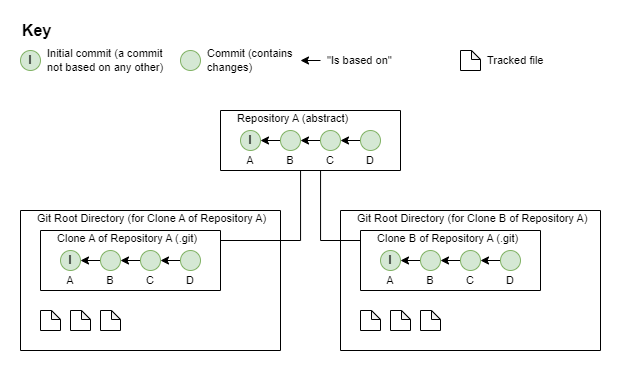

The diagram above was exported from draw.io. Its source (the exported page's mxGraphModel, read from the mxfile embedded in the PNG):
<mxGraphModel dx="1235" dy="740" grid="1" gridSize="10" guides="1" tooltips="1" connect="1" arrows="1" fold="1" page="1" pageScale="1" pageWidth="827" pageHeight="1169" math="0" shadow="0">
  <root>
    <mxCell id="0" />
    <mxCell id="1" parent="0" />
    <mxCell id="2" value="I" style="ellipse;whiteSpace=wrap;html=1;fillColor=#d5e8d4;strokeColor=#82b366;fontStyle=1;" vertex="1" parent="1">
      <mxGeometry x="80" y="100" width="20" height="20" as="geometry" />
    </mxCell>
    <mxCell id="3" value="Initial commit (a commit not based on any other)" style="text;html=1;strokeColor=none;fillColor=none;align=left;verticalAlign=middle;whiteSpace=wrap;rounded=0;fontFamily=Helvetica;fontSize=11;fontColor=default;spacingLeft=5;" vertex="1" parent="1">
      <mxGeometry x="100" y="100" width="140" height="20" as="geometry" />
    </mxCell>
    <mxCell id="4" value="" style="ellipse;whiteSpace=wrap;html=1;fontStyle=1;fillColor=#d5e8d4;strokeColor=#82b366;" vertex="1" parent="1">
      <mxGeometry x="240" y="100" width="20" height="20" as="geometry" />
    </mxCell>
    <mxCell id="5" value="Commit (contains changes)" style="text;html=1;strokeColor=none;fillColor=none;align=left;verticalAlign=middle;whiteSpace=wrap;rounded=0;fontFamily=Helvetica;fontSize=11;fontColor=default;spacingLeft=5;" vertex="1" parent="1">
      <mxGeometry x="260" y="100" width="140" height="20" as="geometry" />
    </mxCell>
    <mxCell id="6" value="&quot;Is based on&quot;" style="text;html=1;strokeColor=none;fillColor=none;align=left;verticalAlign=middle;whiteSpace=wrap;rounded=0;fontFamily=Helvetica;fontSize=11;fontColor=default;spacingLeft=5;" vertex="1" parent="1">
      <mxGeometry x="380" y="100" width="140" height="20" as="geometry" />
    </mxCell>
    <mxCell id="7" style="rounded=0;orthogonalLoop=1;jettySize=auto;html=1;" edge="1" parent="1">
      <mxGeometry relative="1" as="geometry">
        <mxPoint x="380" y="110" as="sourcePoint" />
        <mxPoint x="360" y="110" as="targetPoint" />
      </mxGeometry>
    </mxCell>
    <mxCell id="8" value="Key" style="text;html=1;strokeColor=none;fillColor=none;align=left;verticalAlign=middle;whiteSpace=wrap;rounded=0;fontFamily=Helvetica;fontSize=16;fontColor=default;spacingLeft=0;fontStyle=1" vertex="1" parent="1">
      <mxGeometry x="80" y="70" width="80" height="20" as="geometry" />
    </mxCell>
    <mxCell id="9" value="" style="shape=note;whiteSpace=wrap;html=1;backgroundOutline=1;darkOpacity=0.05;size=9;" vertex="1" parent="1">
      <mxGeometry x="520" y="100" width="20" height="20" as="geometry" />
    </mxCell>
    <mxCell id="10" value="Tracked file" style="text;html=1;strokeColor=none;fillColor=none;align=left;verticalAlign=middle;whiteSpace=wrap;rounded=0;fontFamily=Helvetica;fontSize=11;fontColor=default;spacingLeft=5;" vertex="1" parent="1">
      <mxGeometry x="540" y="100" width="140" height="20" as="geometry" />
    </mxCell>
    <mxCell id="11" value="Git Root Directory (for Clone A of Repository A)" style="swimlane;startSize=0;fontFamily=Helvetica;fontSize=11;fontColor=default;verticalAlign=top;align=left;spacingLeft=15;spacingBottom=0;spacingTop=-5;fontStyle=0" vertex="1" parent="1">
      <mxGeometry x="80" y="260" width="260" height="140" as="geometry" />
    </mxCell>
    <mxCell id="12" value="Clone A of Repository A (.git)" style="swimlane;startSize=0;fontFamily=Helvetica;fontSize=11;fontColor=default;verticalAlign=top;align=left;spacingLeft=15;spacingBottom=0;spacingTop=-5;fontStyle=0" vertex="1" parent="11">
      <mxGeometry x="20" y="20" width="180" height="60" as="geometry" />
    </mxCell>
    <mxCell id="13" value="I" style="ellipse;whiteSpace=wrap;html=1;fillColor=#d5e8d4;strokeColor=#82b366;fontStyle=1" vertex="1" parent="12">
      <mxGeometry x="20" y="20" width="20" height="20" as="geometry" />
    </mxCell>
    <mxCell id="14" style="rounded=0;orthogonalLoop=1;jettySize=auto;html=1;" edge="1" parent="12" source="15" target="13">
      <mxGeometry relative="1" as="geometry">
        <mxPoint x="50" y="50" as="targetPoint" />
      </mxGeometry>
    </mxCell>
    <mxCell id="15" value="" style="ellipse;whiteSpace=wrap;html=1;fillColor=#d5e8d4;strokeColor=#82b366;fontStyle=1" vertex="1" parent="12">
      <mxGeometry x="60" y="20" width="20" height="20" as="geometry" />
    </mxCell>
    <mxCell id="16" style="rounded=0;orthogonalLoop=1;jettySize=auto;html=1;" edge="1" parent="12" source="17" target="15">
      <mxGeometry relative="1" as="geometry">
        <mxPoint x="80" y="60" as="targetPoint" />
      </mxGeometry>
    </mxCell>
    <mxCell id="17" value="" style="ellipse;whiteSpace=wrap;html=1;fillColor=#d5e8d4;strokeColor=#82b366;fontStyle=1" vertex="1" parent="12">
      <mxGeometry x="100" y="20" width="20" height="20" as="geometry" />
    </mxCell>
    <mxCell id="18" style="rounded=0;orthogonalLoop=1;jettySize=auto;html=1;" edge="1" parent="12" source="19" target="17">
      <mxGeometry relative="1" as="geometry">
        <mxPoint x="129.9999999999999" y="30" as="targetPoint" />
      </mxGeometry>
    </mxCell>
    <mxCell id="19" value="" style="ellipse;whiteSpace=wrap;html=1;fillColor=#d5e8d4;strokeColor=#82b366;fontStyle=1" vertex="1" parent="12">
      <mxGeometry x="140" y="20" width="20" height="20" as="geometry" />
    </mxCell>
    <mxCell id="20" value="A" style="text;html=1;strokeColor=none;fillColor=none;align=center;verticalAlign=middle;whiteSpace=wrap;rounded=0;fontFamily=Helvetica;fontSize=11;fontColor=default;" vertex="1" parent="12">
      <mxGeometry x="20" y="40" width="20" height="20" as="geometry" />
    </mxCell>
    <mxCell id="21" value="B" style="text;html=1;strokeColor=none;fillColor=none;align=center;verticalAlign=middle;whiteSpace=wrap;rounded=0;fontFamily=Helvetica;fontSize=11;fontColor=default;" vertex="1" parent="12">
      <mxGeometry x="60" y="40" width="20" height="20" as="geometry" />
    </mxCell>
    <mxCell id="22" value="C" style="text;html=1;strokeColor=none;fillColor=none;align=center;verticalAlign=middle;whiteSpace=wrap;rounded=0;fontFamily=Helvetica;fontSize=11;fontColor=default;" vertex="1" parent="12">
      <mxGeometry x="100" y="40" width="20" height="20" as="geometry" />
    </mxCell>
    <mxCell id="23" value="D" style="text;html=1;strokeColor=none;fillColor=none;align=center;verticalAlign=middle;whiteSpace=wrap;rounded=0;fontFamily=Helvetica;fontSize=11;fontColor=default;" vertex="1" parent="12">
      <mxGeometry x="140" y="40" width="20" height="20" as="geometry" />
    </mxCell>
    <mxCell id="24" value="" style="shape=note;whiteSpace=wrap;html=1;backgroundOutline=1;darkOpacity=0.05;size=9;" vertex="1" parent="11">
      <mxGeometry x="20" y="100" width="20" height="20" as="geometry" />
    </mxCell>
    <mxCell id="25" value="" style="shape=note;whiteSpace=wrap;html=1;backgroundOutline=1;darkOpacity=0.05;size=9;" vertex="1" parent="11">
      <mxGeometry x="50" y="100" width="20" height="20" as="geometry" />
    </mxCell>
    <mxCell id="26" value="" style="shape=note;whiteSpace=wrap;html=1;backgroundOutline=1;darkOpacity=0.05;size=9;" vertex="1" parent="11">
      <mxGeometry x="80" y="100" width="20" height="20" as="geometry" />
    </mxCell>
    <mxCell id="27" style="edgeStyle=orthogonalEdgeStyle;rounded=0;orthogonalLoop=1;jettySize=auto;html=1;fontFamily=Courier New;fontColor=#C40000;endArrow=none;endFill=0;" edge="1" source="28" target="12" parent="1">
      <mxGeometry x="-1" y="97" relative="1" as="geometry">
        <Array as="points">
          <mxPoint x="360" y="290" />
        </Array>
        <mxPoint x="80" y="-42" as="offset" />
      </mxGeometry>
    </mxCell>
    <mxCell id="28" value="Repository A (abstract)" style="swimlane;startSize=0;fontFamily=Helvetica;fontSize=11;fontColor=default;verticalAlign=top;align=left;spacingLeft=15;spacingBottom=0;spacingTop=-5;fontStyle=0" vertex="1" parent="1">
      <mxGeometry x="280" y="160" width="180" height="60" as="geometry" />
    </mxCell>
    <mxCell id="29" value="I" style="ellipse;whiteSpace=wrap;html=1;fillColor=#d5e8d4;strokeColor=#82b366;fontStyle=1" vertex="1" parent="28">
      <mxGeometry x="20" y="20" width="20" height="20" as="geometry" />
    </mxCell>
    <mxCell id="30" style="rounded=0;orthogonalLoop=1;jettySize=auto;html=1;" edge="1" parent="28" source="31" target="29">
      <mxGeometry relative="1" as="geometry">
        <mxPoint x="50" y="50" as="targetPoint" />
      </mxGeometry>
    </mxCell>
    <mxCell id="31" value="" style="ellipse;whiteSpace=wrap;html=1;fillColor=#d5e8d4;strokeColor=#82b366;fontStyle=1" vertex="1" parent="28">
      <mxGeometry x="60" y="20" width="20" height="20" as="geometry" />
    </mxCell>
    <mxCell id="32" style="rounded=0;orthogonalLoop=1;jettySize=auto;html=1;" edge="1" parent="28" source="33" target="31">
      <mxGeometry relative="1" as="geometry">
        <mxPoint x="80" y="60" as="targetPoint" />
      </mxGeometry>
    </mxCell>
    <mxCell id="33" value="" style="ellipse;whiteSpace=wrap;html=1;fillColor=#d5e8d4;strokeColor=#82b366;fontStyle=1" vertex="1" parent="28">
      <mxGeometry x="100" y="20" width="20" height="20" as="geometry" />
    </mxCell>
    <mxCell id="34" style="rounded=0;orthogonalLoop=1;jettySize=auto;html=1;" edge="1" parent="28" source="35" target="33">
      <mxGeometry relative="1" as="geometry">
        <mxPoint x="129.9999999999999" y="30" as="targetPoint" />
      </mxGeometry>
    </mxCell>
    <mxCell id="35" value="" style="ellipse;whiteSpace=wrap;html=1;fillColor=#d5e8d4;strokeColor=#82b366;fontStyle=1" vertex="1" parent="28">
      <mxGeometry x="140" y="20" width="20" height="20" as="geometry" />
    </mxCell>
    <mxCell id="36" value="A" style="text;html=1;strokeColor=none;fillColor=none;align=center;verticalAlign=middle;whiteSpace=wrap;rounded=0;fontFamily=Helvetica;fontSize=11;fontColor=default;" vertex="1" parent="28">
      <mxGeometry x="20" y="40" width="20" height="20" as="geometry" />
    </mxCell>
    <mxCell id="37" value="B" style="text;html=1;strokeColor=none;fillColor=none;align=center;verticalAlign=middle;whiteSpace=wrap;rounded=0;fontFamily=Helvetica;fontSize=11;fontColor=default;" vertex="1" parent="28">
      <mxGeometry x="60" y="40" width="20" height="20" as="geometry" />
    </mxCell>
    <mxCell id="38" value="C" style="text;html=1;strokeColor=none;fillColor=none;align=center;verticalAlign=middle;whiteSpace=wrap;rounded=0;fontFamily=Helvetica;fontSize=11;fontColor=default;" vertex="1" parent="28">
      <mxGeometry x="100" y="40" width="20" height="20" as="geometry" />
    </mxCell>
    <mxCell id="39" value="D" style="text;html=1;strokeColor=none;fillColor=none;align=center;verticalAlign=middle;whiteSpace=wrap;rounded=0;fontFamily=Helvetica;fontSize=11;fontColor=default;" vertex="1" parent="28">
      <mxGeometry x="140" y="40" width="20" height="20" as="geometry" />
    </mxCell>
    <mxCell id="40" value="Git Root Directory (for Clone B of Repository A)" style="swimlane;startSize=0;fontFamily=Helvetica;fontSize=11;fontColor=default;verticalAlign=top;align=left;spacingLeft=15;spacingBottom=0;spacingTop=-5;fontStyle=0" vertex="1" parent="1">
      <mxGeometry x="400" y="260" width="260" height="140" as="geometry" />
    </mxCell>
    <mxCell id="41" value="Clone B of Repository A (.git)" style="swimlane;startSize=0;fontFamily=Helvetica;fontSize=11;fontColor=default;verticalAlign=top;align=left;spacingLeft=15;spacingBottom=0;spacingTop=-5;fontStyle=0" vertex="1" parent="40">
      <mxGeometry x="20" y="20" width="180" height="60" as="geometry" />
    </mxCell>
    <mxCell id="42" value="I" style="ellipse;whiteSpace=wrap;html=1;fillColor=#d5e8d4;strokeColor=#82b366;fontStyle=1" vertex="1" parent="41">
      <mxGeometry x="20" y="20" width="20" height="20" as="geometry" />
    </mxCell>
    <mxCell id="43" style="rounded=0;orthogonalLoop=1;jettySize=auto;html=1;" edge="1" parent="41" source="44" target="42">
      <mxGeometry relative="1" as="geometry">
        <mxPoint x="50" y="50" as="targetPoint" />
      </mxGeometry>
    </mxCell>
    <mxCell id="44" value="" style="ellipse;whiteSpace=wrap;html=1;fillColor=#d5e8d4;strokeColor=#82b366;fontStyle=1" vertex="1" parent="41">
      <mxGeometry x="60" y="20" width="20" height="20" as="geometry" />
    </mxCell>
    <mxCell id="45" style="rounded=0;orthogonalLoop=1;jettySize=auto;html=1;" edge="1" parent="41" source="46" target="44">
      <mxGeometry relative="1" as="geometry">
        <mxPoint x="80" y="60" as="targetPoint" />
      </mxGeometry>
    </mxCell>
    <mxCell id="46" value="" style="ellipse;whiteSpace=wrap;html=1;fillColor=#d5e8d4;strokeColor=#82b366;fontStyle=1" vertex="1" parent="41">
      <mxGeometry x="100" y="20" width="20" height="20" as="geometry" />
    </mxCell>
    <mxCell id="47" style="rounded=0;orthogonalLoop=1;jettySize=auto;html=1;" edge="1" parent="41" source="48" target="46">
      <mxGeometry relative="1" as="geometry">
        <mxPoint x="129.9999999999999" y="30" as="targetPoint" />
      </mxGeometry>
    </mxCell>
    <mxCell id="48" value="" style="ellipse;whiteSpace=wrap;html=1;fillColor=#d5e8d4;strokeColor=#82b366;fontStyle=1" vertex="1" parent="41">
      <mxGeometry x="140" y="20" width="20" height="20" as="geometry" />
    </mxCell>
    <mxCell id="49" value="A" style="text;html=1;strokeColor=none;fillColor=none;align=center;verticalAlign=middle;whiteSpace=wrap;rounded=0;fontFamily=Helvetica;fontSize=11;fontColor=default;" vertex="1" parent="41">
      <mxGeometry x="20" y="40" width="20" height="20" as="geometry" />
    </mxCell>
    <mxCell id="50" value="B" style="text;html=1;strokeColor=none;fillColor=none;align=center;verticalAlign=middle;whiteSpace=wrap;rounded=0;fontFamily=Helvetica;fontSize=11;fontColor=default;" vertex="1" parent="41">
      <mxGeometry x="60" y="40" width="20" height="20" as="geometry" />
    </mxCell>
    <mxCell id="51" value="C" style="text;html=1;strokeColor=none;fillColor=none;align=center;verticalAlign=middle;whiteSpace=wrap;rounded=0;fontFamily=Helvetica;fontSize=11;fontColor=default;" vertex="1" parent="41">
      <mxGeometry x="100" y="40" width="20" height="20" as="geometry" />
    </mxCell>
    <mxCell id="52" value="D" style="text;html=1;strokeColor=none;fillColor=none;align=center;verticalAlign=middle;whiteSpace=wrap;rounded=0;fontFamily=Helvetica;fontSize=11;fontColor=default;" vertex="1" parent="41">
      <mxGeometry x="140" y="40" width="20" height="20" as="geometry" />
    </mxCell>
    <mxCell id="53" value="" style="shape=note;whiteSpace=wrap;html=1;backgroundOutline=1;darkOpacity=0.05;size=9;" vertex="1" parent="40">
      <mxGeometry x="20" y="100" width="20" height="20" as="geometry" />
    </mxCell>
    <mxCell id="54" value="" style="shape=note;whiteSpace=wrap;html=1;backgroundOutline=1;darkOpacity=0.05;size=9;" vertex="1" parent="40">
      <mxGeometry x="50" y="100" width="20" height="20" as="geometry" />
    </mxCell>
    <mxCell id="55" value="" style="shape=note;whiteSpace=wrap;html=1;backgroundOutline=1;darkOpacity=0.05;size=9;" vertex="1" parent="40">
      <mxGeometry x="80" y="100" width="20" height="20" as="geometry" />
    </mxCell>
    <mxCell id="56" style="edgeStyle=orthogonalEdgeStyle;rounded=0;orthogonalLoop=1;jettySize=auto;html=1;fontFamily=Courier New;fontColor=#C40000;endArrow=none;endFill=0;" edge="1" source="28" target="41" parent="1">
      <mxGeometry relative="1" as="geometry">
        <mxPoint x="290" y="220" as="sourcePoint" />
        <mxPoint x="250" y="280" as="targetPoint" />
        <Array as="points">
          <mxPoint x="380" y="290" />
        </Array>
      </mxGeometry>
    </mxCell>
  </root>
</mxGraphModel>